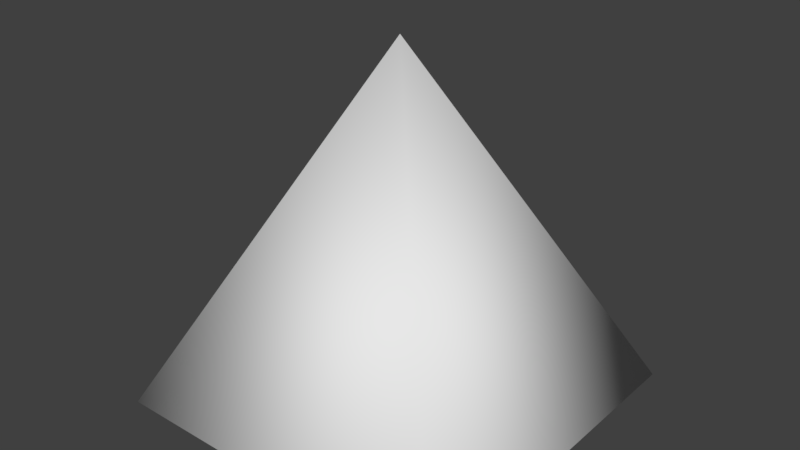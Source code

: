 # Source: pyramid.blend  (saved by Blender 2.79.0; exported with 4.5.12 LTS)
import bpy
from mathutils import Matrix  # noqa: F401  (used for matrix-valued properties, if any)

bpy.ops.wm.read_factory_settings(use_empty=True)
scene = bpy.context.scene
scene.name = 'Scene'

# ---- collections
col_collection_1 = bpy.data.collections.new('Collection 1'); scene.collection.children.link(col_collection_1)

# ---- world
world_world = bpy.data.worlds.new('World'); scene.world = world_world
world_world.color = (0.05088, 0.05088, 0.05088)
world_world.use_sun_shadow = False
world_world.sun_shadow_jitter_overblur = 0.0
world_world.cycles.sampling_method = 'MANUAL'

# ---- meshes
me_cube = bpy.data.meshes.new('Cube')
me_cube.from_pydata([(-1.0, -1.0, -1.0), (0.0, 0.0, 1.0), (-1.0, 1.0, -1.0), (1.0, -1.0, -1.0), (1.0, 1.0, -1.0)], [], [(0, 1, 2), (2, 1, 4), (4, 1, 3), (3, 1, 0), (2, 4, 3, 0)])
me_cube.use_remesh_preserve_volume = False
me_cube.use_remesh_preserve_attributes = False
me_cube.use_mirror_vertex_groups = False
me_cube.update()
me_cube.normals_split_custom_set([tuple(v) for v in zip(*[iter([-0.7047, -0.7046, -0.08323, -1.223e-05, -5.68e-05, 1.0, -0.7047, 0.7047, -0.0832, -0.7046, 0.7047, -0.08323, -5.68e-05, 1.223e-05, 1.0, 0.7047, 0.7047, -0.0832, 0.7047, 0.7046, -0.08323, 1.223e-05, 5.68e-05, 1.0, 0.7047, -0.7047, -0.0832, 0.7046, -0.7047, -0.08323, 5.68e-05, -1.223e-05, 1.0, -0.7047, -0.7047, -0.0832, -0.7046, 0.7047, -0.08317, 0.7047, 0.7046, -0.08317, 0.7046, -0.7047, -0.08317, -0.7047, -0.7046, -0.08317])] * 3)])

# ---- objects
ob_cube = bpy.data.objects.new('Cube', me_cube)

# ---- transforms, parenting, visibility, modifiers, constraints
ob_cube.location = (0.0, 0.0, 0.0)
ob_cube.lineart.crease_threshold = 0.0

# ---- collection membership
col_collection_1.objects.link(ob_cube)

# ---- scene / render settings (as saved in the file)
scene.frame_start = 1; scene.frame_end = 250; scene.frame_set(1)
scene.render.engine = 'CYCLES'
scene.render.resolution_percentage = 50
scene.render.dither_intensity = 0.0
scene.cycles.use_denoising = False
scene.cycles.samples = 128
scene.cycles.sampling_pattern = 'TABULATED_SOBOL'
scene.cycles.use_adaptive_sampling = False
scene.cycles.use_light_tree = False
scene.cycles.blur_glossy = 0.0
scene.cycles.sample_clamp_indirect = 0.0
scene.view_settings.view_transform = 'Standard'
bpy.context.view_layer.update()

# ---- added for rendering (the .blend has no active camera and no usable light): camera, sun
cam_auto = bpy.data.cameras.new('AutoCamera')
cam_auto.lens = 50.0
cam_auto.sensor_width = 36.0
cam_auto.clip_end = 1000.0
ob_auto_camera = bpy.data.objects.new('AutoCamera', cam_auto)
scene.collection.objects.link(ob_auto_camera)
ob_auto_camera.location = (3.20507, -3.84609, 2.56406)
ob_auto_camera.rotation_euler = (1.09748, -7.21219e-08, 0.694738)
scene.camera = ob_auto_camera
light_auto_sun = bpy.data.lights.new('AutoSun', 'SUN')
light_auto_sun.energy = 3.0
light_auto_sun.angle = 0.0523599
ob_auto_sun = bpy.data.objects.new('AutoSun', light_auto_sun)
scene.collection.objects.link(ob_auto_sun)
ob_auto_sun.rotation_euler = (0.872665, 0.174533, 0.523599)
bpy.context.view_layer.update()
